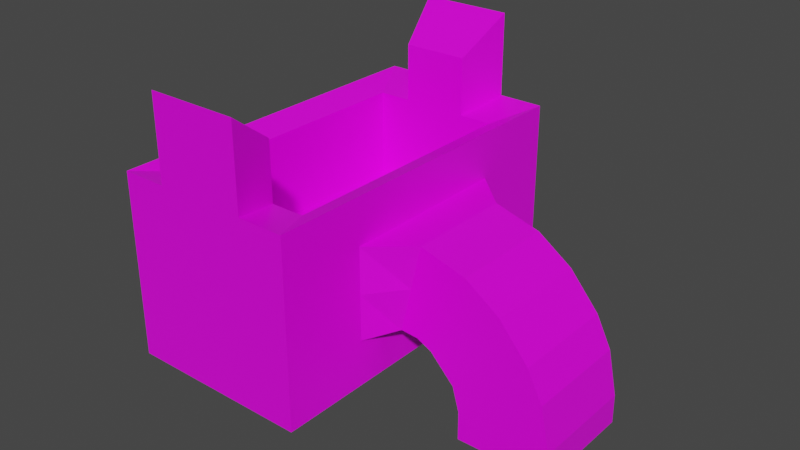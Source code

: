 # Source: vent.blend  (saved by Blender 4.4.30; exported with 4.5.12 LTS)
import bpy
from mathutils import Matrix  # noqa: F401  (used for matrix-valued properties, if any)

bpy.ops.wm.read_factory_settings(use_empty=True)
scene = bpy.context.scene
scene.name = 'Scene'

# ---- collections
col_collection = bpy.data.collections.new('Collection'); scene.collection.children.link(col_collection)

# ---- images (referenced by path relative to the original .blend; pixels are not part of the script)
import os
ASSET_DIR = os.environ.get("B2B_ASSET_DIR", "")  # directory of the original .blend (textures are referenced by path, not embedded)
HERE = os.path.dirname(os.path.abspath(__file__))  # packed textures are extracted next to this script under _unpacked/

def load_image(name, relpath, width, height, colorspace="sRGB"):
    """Load a texture the original file referenced (path relative to the .blend, or extracted next to this script)."""
    p = next((c for c in (os.path.join(HERE, relpath), os.path.join(ASSET_DIR, relpath)) if relpath and os.path.exists(c)), "")
    if p:
        img = bpy.data.images.load(p, check_existing=True)
        img.name = name
    else:  # same state as the original file: an image datablock whose file is absent (Cycles renders it pink)
        img = bpy.data.images.new(name, width, height)
        img.source = "FILE"
        img.filepath = "//" + (relpath or name)
    img.colorspace_settings.name = colorspace
    return img
img_vehl1tanktop1_jpg = load_image('vehl1tanktop1.jpg', 'vehl1tanktop1.jpg', 1024, 1024, 'sRGB')

# ---- materials (node trees are filled in below, after node groups)
mat_material = bpy.data.materials.new('Material')
mat_material.alpha_threshold = 0.0
mat_material.use_transparent_shadow = False
mat_material.line_color = (0.0, 0.0, 0.0, 1.0)

# ---- material node trees
mat_material.use_nodes = True; mat_material.node_tree.nodes.clear()
_N = mat_material.node_tree.nodes; _L = mat_material.node_tree.links
n0 = _N.new('ShaderNodeOutputMaterial'); n0.name = 'Material Output'; n0.location = (300, 300)
n1 = _N.new('ShaderNodeBsdfPrincipled'); n1.name = 'Principled BSDF'; n1.location = (10, 300)
n1.distribution = 'GGX'
n1.subsurface_method = 'BURLEY'
n1.inputs[2].default_value = 0.4
n1.inputs[3].default_value = 1.45
n1.inputs[27].default_value = (0.0, 0.0, 0.0, 1.0)
n1.inputs[28].default_value = 1.0
n2 = _N.new('ShaderNodeTexImage'); n2.name = 'Image Texture'; n2.location = (-614, 306)
n2.image = img_vehl1tanktop1_jpg
_L.new(n1.outputs[0], n0.inputs[0])
_L.new(n2.outputs[0], n1.inputs[0])
n0.is_active_output = True

# ---- world
world_world = bpy.data.worlds.new('World'); scene.world = world_world
world_world.use_nodes = True; world_world.node_tree.nodes.clear()
_N = world_world.node_tree.nodes; _L = world_world.node_tree.links
n0 = _N.new('ShaderNodeOutputWorld'); n0.name = 'World Output'; n0.location = (300, 300)
n1 = _N.new('ShaderNodeBackground'); n1.name = 'Background'; n1.location = (10, 300)
n1.inputs[0].default_value = (0.05088, 0.05088, 0.05088, 1.0)
_L.new(n1.outputs[0], n0.inputs[0])
n0.is_active_output = True
world_world.color = (0.05088, 0.05088, 0.05088)
world_world.use_sun_shadow = False
world_world.sun_shadow_jitter_overblur = 0.0

# ---- meshes
me_cube = bpy.data.meshes.new('Cube')
me_cube.from_pydata([(0.2844, 0.5445, 0.2844), (0.2844, 0.5445, -0.2844), (0.2844, -0.5445, 0.2844), (0.2844, -0.5445, -0.2844), (-0.2844, 0.5445, 0.2844), (-0.2844, 0.5445, -0.2844), (-0.2844, -0.5445, 0.2844), (-0.2844, -0.5445, -0.2844), (0.2844, -0.5445, 0.0), (-0.2844, -0.2722, -0.2844), (-0.2844, -0.5445, 0.1422), (-0.2844, 0.5445, -0.1422), (-0.1422, -0.5445, 0.2844), (0.2844, -0.2722, 0.2844), (-0.2844, 0.2722, 0.2844), (0.1422, 0.5445, 0.2844), (-0.2844, 0.2722, -0.2844), (-0.2844, -0.5445, -0.1422), (-0.2844, 0.5445, 0.1422), (0.1422, -0.5445, 0.2844), (-0.2844, -0.2722, 0.2844), (-0.1422, 0.5445, 0.2844), (0.2844, -0.2722, 0.0), (0.2844, 0.2722, 0.0), (-0.4345, -0.2722, 0.1422), (-0.4345, -0.2722, -0.1422), (-0.4345, 0.2722, -0.1422), (0.2844, 0.2722, 0.1422), (0.2844, 0.2722, -0.1422), (0.2844, -0.2722, -0.1422), (0.2844, -0.2722, 0.1422), (-0.4345, 0.2722, 0.1422), (0.2056, 0.3937, 0.253), (0.2056, -0.3937, 0.253), (-0.2056, 0.3937, 0.253), (-0.2056, -0.3937, 0.253), (-0.1028, -0.3937, 0.253), (0.1028, 0.3937, 0.253), (0.1028, -0.3937, 0.253), (-0.1028, 0.3937, 0.253), (0.2056, 0.3937, -0.01848), (0.2056, -0.3937, -0.01848), (-0.2056, 0.3937, -0.01848), (-0.2056, -0.3937, -0.01848), (0.3684, -0.1661, 0.0), (0.3684, 0.1661, 0.0), (0.3999, 0.1661, 0.1386), (0.3369, 0.1661, -0.1386), (0.3369, -0.1661, -0.1386), (0.3999, -0.1661, 0.1386), (0.543, 0.1661, 0.09778), (0.3911, 0.1661, -0.1426), (0.3911, -0.1661, -0.1426), (0.543, -0.1661, 0.09778), (0.651, 0.1661, 0.02287), (0.4383, 0.1661, -0.1658), (0.4383, -0.1661, -0.1658), (0.651, -0.1661, 0.02287), (0.7426, 0.1661, -0.08483), (0.7426, -0.1661, -0.08483), (0.79, 0.1661, -0.1791), (0.5132, 0.1661, -0.2441), (0.5132, -0.1661, -0.2441), (0.79, -0.1661, -0.1791), (0.8186, 0.1661, -0.3165), (0.5342, 0.1661, -0.3185), (0.5342, -0.1661, -0.3185), (0.8186, -0.1661, -0.3165), (0.8192, 0.1661, -0.4055), (0.5349, 0.1661, -0.4075), (0.5349, -0.1661, -0.4075), (0.8192, -0.1661, -0.4055), (-0.1422, -0.5445, 0.5425), (0.1422, 0.5445, 0.5425), (0.1422, -0.5445, 0.5425), (-0.1422, 0.5445, 0.5425), (-0.1028, -0.3937, 0.4322), (0.1028, 0.3937, 0.4322), (0.1028, -0.3937, 0.4322), (-0.1028, 0.3937, 0.4322)], [], [(56, 55, 61, 62), (31, 14, 4, 18), (25, 26, 16, 9), (20, 14, 31, 24), (29, 28, 47, 48), (62, 66, 70, 71, 67, 63, 59, 57, 53, 49, 44, 48, 52, 56), (46, 49, 53, 50), (13, 0, 32, 33, 2), (12, 72, 76, 36), (19, 2, 33, 38), (6, 12, 36, 35), (11, 18, 4, 21, 75, 73, 15, 0, 1, 5), (21, 4, 34, 39), (65, 69, 70, 66), (10, 6, 20, 24), (7, 17, 25, 9), (16, 26, 11, 5), (1, 3, 7, 9, 16, 5), (22, 29, 48, 44), (15, 73, 77, 37), (48, 47, 51, 52), (23, 27, 46, 45), (51, 55, 56, 52), (1, 0, 13, 30, 27, 23, 28, 29, 22, 8, 3), (58, 59, 63, 60), (0, 15, 37, 32), (14, 20, 6, 35, 34, 4), (41, 43, 35, 36, 76, 78, 38, 33), (35, 43, 42, 34), (41, 40, 42, 43), (32, 40, 41, 33), (72, 74, 78, 76), (28, 23, 45, 47), (30, 22, 44, 49), (26, 31, 18, 11), (54, 57, 59, 58), (17, 10, 24, 25), (50, 53, 57, 54), (61, 65, 66, 62), (60, 63, 67, 64), (24, 31, 26, 25), (38, 78, 74, 19), (65, 61, 55, 51, 47, 45, 46, 50, 54, 58, 60, 64, 68, 69), (22, 30, 13, 2, 8), (70, 69, 68, 71), (27, 30, 49, 46), (64, 67, 71, 68), (21, 39, 79, 75), (12, 6, 10, 17, 7, 3, 8, 2, 19, 74, 72), (73, 75, 79, 77), (39, 34, 42, 40, 32, 37, 77, 79)])
_uv = me_cube.uv_layers.new(name='UVMap')
_uv.uv.foreach_set('vector', [0.4375, 0.6875, 0.4375, 0.5625, 0.4375, 0.5625, 0.4375, 0.6875, 0.5625, 0.1875, 0.625, 0.1875, 0.625, 0.25, 0.5625, 0.25, 0.4375, 0.0625, 0.4375, 0.1875, 0.375, 0.1875, 0.375, 0.0625, 0.625, 0.0625, 0.625, 0.1875, 0.5625, 0.1875, 0.5625, 0.0625, 0.4375, 0.6875, 0.4375, 0.5625, 0.4375, 0.5625, 0.4375, 0.6875, 0.4375, 0.6875, 0.4375, 0.6875, 0.4375, 0.6875, 0.5625, 0.6875, 0.5625, 0.6875, 0.5625, 0.6875, 0.5625, 0.6875, 0.5625, 0.6875, 0.5625, 0.6875, 0.5625, 0.6875, 0.5, 0.6875, 0.4375, 0.6875, 0.4375, 0.6875, 0.4375, 0.6875, 0.5625, 0.5625, 0.5625, 0.6875, 0.5625, 0.6875, 0.5625, 0.5625, 0.625, 0.6875, 0.625, 0.5, 0.625, 0.5, 0.625, 0.75, 0.625, 0.75, 0.625, 0.9375, 0.625, 0.9375, 0.625, 0.9375, 0.625, 0.9375, 0.625, 0.8125, 0.625, 0.75, 0.625, 0.75, 0.625, 0.8125, 0.625, 1.0, 0.625, 0.9375, 0.625, 0.9375, 0.625, 1.0, 0.4375, 0.25, 0.5625, 0.25, 0.625, 0.25, 0.625, 0.3125, 0.625, 0.3125, 0.625, 0.4375, 0.625, 0.4375, 0.625, 0.5, 0.375, 0.5, 0.375, 0.25, 0.625, 0.3125, 0.625, 0.25, 0.625, 0.25, 0.625, 0.3125, 0.4375, 0.5625, 0.4375, 0.5625, 0.4375, 0.6875, 0.4375, 0.6875, 0.5625, 0.0, 0.625, 0.0, 0.625, 0.0625, 0.5625, 0.0625, 0.375, 0.0, 0.4375, 0.0, 0.4375, 0.0625, 0.375, 0.0625, 0.375, 0.1875, 0.4375, 0.1875, 0.4375, 0.25, 0.375, 0.25, 0.375, 0.5, 0.375, 0.75, 0.125, 0.75, 0.125, 0.6875, 0.125, 0.5625, 0.125, 0.5, 0.5, 0.6875, 0.4375, 0.6875, 0.4375, 0.6875, 0.5, 0.6875, 0.625, 0.4375, 0.625, 0.4375, 0.625, 0.4375, 0.625, 0.4375, 0.4375, 0.6875, 0.4375, 0.5625, 0.4375, 0.5625, 0.4375, 0.6875, 0.5, 0.5625, 0.5625, 0.5625, 0.5625, 0.5625, 0.5, 0.5625, 0.4375, 0.5625, 0.4375, 0.5625, 0.4375, 0.6875, 0.4375, 0.6875, 0.375, 0.5, 0.625, 0.5, 0.625, 0.6875, 0.5625, 0.6875, 0.5625, 0.5625, 0.5, 0.5625, 0.4375, 0.5625, 0.4375, 0.6875, 0.5, 0.6875, 0.5, 0.75, 0.375, 0.75, 0.5625, 0.5625, 0.5625, 0.6875, 0.5625, 0.6875, 0.5625, 0.5625, 0.625, 0.5, 0.625, 0.4375, 0.625, 0.4375, 0.625, 0.5, 0.625, 0.1875, 0.625, 0.0625, 0.625, 0.0, 0.625, 0.0, 0.625, 0.25, 0.625, 0.25, 0.625, 0.75, 0.625, 1.0, 0.625, 1.0, 0.625, 0.9375, 0.625, 0.9375, 0.625, 0.8125, 0.625, 0.8125, 0.625, 0.75, 0.625, 0.0, 0.625, 0.0, 0.625, 0.25, 0.625, 0.25, 0.625, 0.75, 0.625, 0.5, 0.875, 0.5, 0.875, 0.75, 0.625, 0.5, 0.625, 0.5, 0.625, 0.75, 0.625, 0.75, 0.625, 0.9375, 0.625, 0.8125, 0.625, 0.8125, 0.625, 0.9375, 0.4375, 0.5625, 0.5, 0.5625, 0.5, 0.5625, 0.4375, 0.5625, 0.5625, 0.6875, 0.5, 0.6875, 0.5, 0.6875, 0.5625, 0.6875, 0.4375, 0.1875, 0.5625, 0.1875, 0.5625, 0.25, 0.4375, 0.25, 0.5625, 0.5625, 0.5625, 0.6875, 0.5625, 0.6875, 0.5625, 0.5625, 0.4375, 0.0, 0.5625, 0.0, 0.5625, 0.0625, 0.4375, 0.0625, 0.5625, 0.5625, 0.5625, 0.6875, 0.5625, 0.6875, 0.5625, 0.5625, 0.4375, 0.5625, 0.4375, 0.5625, 0.4375, 0.6875, 0.4375, 0.6875, 0.5625, 0.5625, 0.5625, 0.6875, 0.5625, 0.6875, 0.5625, 0.5625, 0.5625, 0.0625, 0.5625, 0.1875, 0.4375, 0.1875, 0.4375, 0.0625, 0.625, 0.8125, 0.625, 0.8125, 0.625, 0.8125, 0.625, 0.8125, 0.4375, 0.5625, 0.4375, 0.5625, 0.4375, 0.5625, 0.4375, 0.5625, 0.4375, 0.5625, 0.5, 0.5625, 0.5625, 0.5625, 0.5625, 0.5625, 0.5625, 0.5625, 0.5625, 0.5625, 0.5625, 0.5625, 0.5625, 0.5625, 0.5625, 0.5625, 0.4375, 0.5625, 0.5, 0.6875, 0.5625, 0.6875, 0.625, 0.6875, 0.625, 0.75, 0.5, 0.75, 0.4375, 0.6875, 0.4375, 0.5625, 0.5625, 0.5625, 0.5625, 0.6875, 0.5625, 0.5625, 0.5625, 0.6875, 0.5625, 0.6875, 0.5625, 0.5625, 0.5625, 0.5625, 0.5625, 0.6875, 0.5625, 0.6875, 0.5625, 0.5625, 0.625, 0.3125, 0.625, 0.3125, 0.625, 0.3125, 0.625, 0.3125, 0.625, 0.9375, 0.625, 1.0, 0.5625, 1.0, 0.4375, 1.0, 0.375, 1.0, 0.375, 0.75, 0.5, 0.75, 0.625, 0.75, 0.625, 0.8125, 0.625, 0.8125, 0.625, 0.9375, 0.625, 0.4375, 0.625, 0.3125, 0.625, 0.3125, 0.625, 0.4375, 0.625, 0.3125, 0.625, 0.25, 0.625, 0.25, 0.625, 0.5, 0.625, 0.5, 0.625, 0.4375, 0.625, 0.4375, 0.625, 0.3125])
me_cube.materials.append(mat_material)
me_cube.use_remesh_preserve_volume = False
me_cube.use_remesh_preserve_attributes = False
me_cube.use_mirror_vertex_groups = False
me_cube.update()

# ---- objects
ob_model = bpy.data.objects.new('model', me_cube)

# ---- transforms, parenting, visibility, modifiers, constraints
ob_model.location = (0.0, 0.0, 0.0)
ob_model.lock_rotations_4d = False
ob_model.empty_display_type = 'ARROWS'
ob_model.lineart.crease_threshold = 0.0

# ---- collection membership
col_collection.objects.link(ob_model)

# ---- scene / render settings (as saved in the file)
scene.frame_start = 1; scene.frame_end = 250; scene.frame_set(1)
scene.render.engine = 'BLENDER_EEVEE_NEXT'
scene.cycles.use_denoising = False
scene.cycles.samples = 128
scene.cycles.sampling_pattern = 'TABULATED_SOBOL'
scene.cycles.use_adaptive_sampling = False
scene.cycles.use_light_tree = False
scene.view_settings.view_transform = 'Filmic'
bpy.context.view_layer.update()

# ---- added for rendering (the .blend has no active camera and no usable light): camera, sun
cam_auto = bpy.data.cameras.new('AutoCamera')
cam_auto.lens = 50.0
cam_auto.sensor_width = 36.0
cam_auto.clip_end = 1000.0
ob_auto_camera = bpy.data.objects.new('AutoCamera', cam_auto)
scene.collection.objects.link(ob_auto_camera)
ob_auto_camera.location = (1.96246, -2.12412, 1.48355)
ob_auto_camera.rotation_euler = (1.09748, -7.21219e-08, 0.694738)
scene.camera = ob_auto_camera
light_auto_sun = bpy.data.lights.new('AutoSun', 'SUN')
light_auto_sun.energy = 3.0
light_auto_sun.angle = 0.0523599
ob_auto_sun = bpy.data.objects.new('AutoSun', light_auto_sun)
scene.collection.objects.link(ob_auto_sun)
ob_auto_sun.rotation_euler = (0.872665, 0.174533, 0.523599)
bpy.context.view_layer.update()
